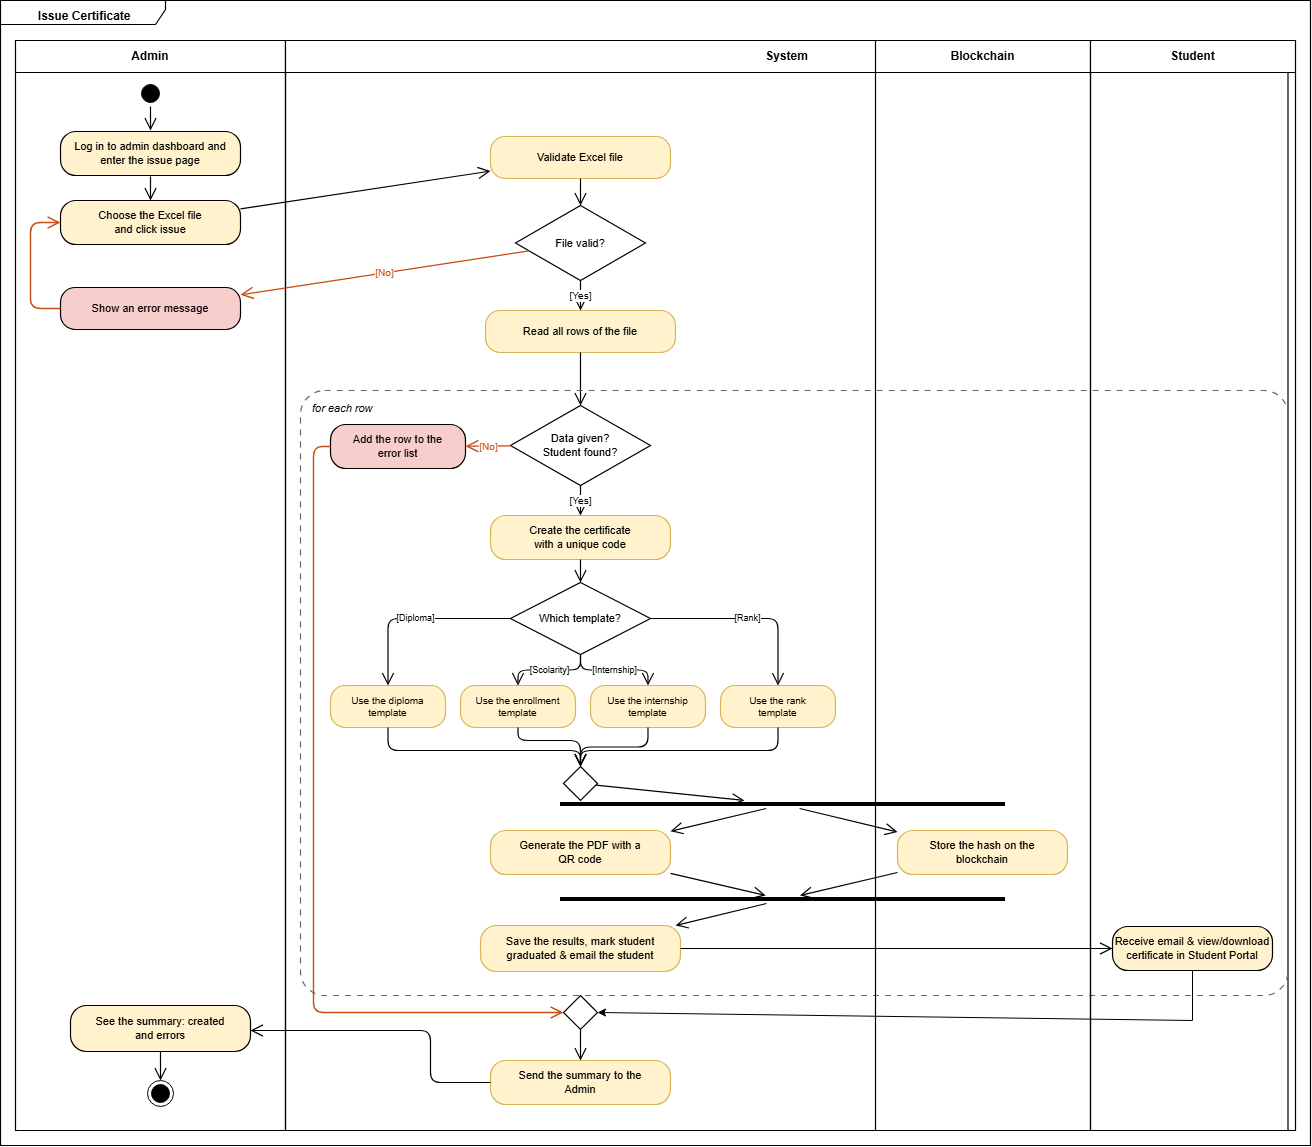

The diagram above was exported from draw.io. Its source (the exported page's mxGraphModel, read from the mxfile embedded in the PNG):
<mxGraphModel dx="2037" dy="1187" grid="1" gridSize="10" guides="1" tooltips="1" connect="1" arrows="1" fold="1" page="1" pageScale="1" pageWidth="850" pageHeight="1100" math="0" shadow="0">
  <root>
    <mxCell id="0" />
    <mxCell id="1" parent="0" />
    <mxCell id="frame" parent="1" style="shape=umlFrame;whiteSpace=wrap;html=1;width=165;height=24;boundedLbl=1;verticalAlign=top;align=center;spacingTop=2;fillColor=none;strokeColor=#000000;strokeWidth=1.2;fontStyle=1;" value="&amp;nbsp;Issue Certificate" vertex="1">
      <mxGeometry height="1145" width="1310" x="20" y="10" as="geometry" />
    </mxCell>
    <mxCell id="lane_admin" parent="1" style="swimlane;whiteSpace=wrap;html=1;startSize=32;strokeWidth=1.2;fontStyle=1;fontSize=12;" value="Admin" vertex="1">
      <mxGeometry height="1090" width="270" x="35" y="50" as="geometry" />
    </mxCell>
    <mxCell id="start" parent="lane_admin" style="ellipse;html=1;shape=startState;fillColor=#000000;strokeColor=#000000;" value="" vertex="1">
      <mxGeometry height="26" width="26" x="122" y="40" as="geometry" />
    </mxCell>
    <mxCell id="a_choose" parent="lane_admin" style="rounded=1;whiteSpace=wrap;html=1;arcSize=35;fillColor=#fff2cc;strokeColor=#000000;strokeWidth=1.2;fontSize=11;" value="Choose the Excel file&#10;and click issue" vertex="1">
      <mxGeometry height="44" width="180" x="45" y="160" as="geometry" />
    </mxCell>
    <mxCell id="a_err" parent="lane_admin" style="rounded=1;whiteSpace=wrap;html=1;arcSize=35;fillColor=#f8cecc;strokeColor=#000000;strokeWidth=1.2;fontSize=11;" value="Show an error message" vertex="1">
      <mxGeometry height="42" width="180" x="45" y="247" as="geometry" />
    </mxCell>
    <mxCell id="a_sum" parent="lane_admin" style="rounded=1;whiteSpace=wrap;html=1;arcSize=35;fillColor=#fff2cc;strokeColor=#000000;strokeWidth=1.2;fontSize=11;" value="See the summary: created&#10;and errors" vertex="1">
      <mxGeometry height="46" width="180" x="55" y="965" as="geometry" />
    </mxCell>
    <mxCell id="end" parent="lane_admin" style="ellipse;html=1;shape=endState;fillColor=#000000;strokeColor=#000000;" value="" vertex="1">
      <mxGeometry height="26" width="26" x="132" y="1040" as="geometry" />
    </mxCell>
    <mxCell id="t1" edge="1" parent="lane_admin" source="start" style="endArrow=open;endSize=10;html=1;strokeColor=#000000;strokeWidth=1.2;" value="">
      <mxGeometry relative="1" as="geometry">
        <mxPoint x="135" y="90" as="targetPoint" />
      </mxGeometry>
    </mxCell>
    <mxCell id="t_file_loop" edge="1" parent="lane_admin" source="a_err" style="endArrow=open;endSize=10;html=1;strokeColor=#c84b11;strokeWidth=1.4;edgeStyle=orthogonalEdgeStyle;" target="a_choose" value="">
      <mxGeometry relative="1" as="geometry">
        <Array as="points">
          <mxPoint x="15" y="268" />
          <mxPoint x="15" y="182" />
        </Array>
      </mxGeometry>
    </mxCell>
    <mxCell id="t_end" edge="1" parent="lane_admin" source="a_sum" style="endArrow=open;endSize=10;html=1;strokeColor=#000000;strokeWidth=1.2;" target="end" value="">
      <mxGeometry relative="1" as="geometry" />
    </mxCell>
    <mxCell id="gQRhTXPVamjfUN8KZwbY-1" parent="lane_admin" style="rounded=1;whiteSpace=wrap;html=1;arcSize=35;fillColor=#fff2cc;strokeColor=#000000;strokeWidth=1.2;fontSize=11;" value="Log in to admin dashboard and enter the issue page" vertex="1">
      <mxGeometry height="44" width="180" x="45" y="91" as="geometry" />
    </mxCell>
    <mxCell id="gQRhTXPVamjfUN8KZwbY-2" edge="1" parent="lane_admin" style="endArrow=open;endSize=10;html=1;strokeColor=#000000;strokeWidth=1.2;" value="">
      <mxGeometry relative="1" as="geometry">
        <mxPoint x="135" y="136" as="sourcePoint" />
        <mxPoint x="135" y="160" as="targetPoint" />
      </mxGeometry>
    </mxCell>
    <mxCell id="lane_sys" parent="1" style="swimlane;whiteSpace=wrap;html=1;startSize=32;strokeWidth=1.2;fontStyle=1;fontSize=12;" value="System" vertex="1">
      <mxGeometry height="1090" width="1002.5" x="305" y="50" as="geometry" />
    </mxCell>
    <mxCell id="s_val_file" parent="lane_sys" style="rounded=1;whiteSpace=wrap;html=1;arcSize=35;fillColor=#fff2cc;strokeColor=#d6b656;strokeWidth=1.2;fontSize=11;" value="Validate Excel file" vertex="1">
      <mxGeometry height="42" width="180" x="205" y="96" as="geometry" />
    </mxCell>
    <mxCell id="dec_file" parent="lane_sys" style="rhombus;whiteSpace=wrap;html=1;fillColor=#ffffff;strokeColor=#000000;strokeWidth=1.2;fontSize=11;" value="File valid?" vertex="1">
      <mxGeometry height="75" width="130" x="230" y="165" as="geometry" />
    </mxCell>
    <mxCell id="s_read" parent="lane_sys" style="rounded=1;whiteSpace=wrap;html=1;arcSize=35;strokeWidth=1.2;fontSize=11;fillColor=#fff2cc;strokeColor=#d6b656;" value="Read all rows of the file" vertex="1">
      <mxGeometry height="42" width="190" x="200" y="270" as="geometry" />
    </mxCell>
    <mxCell id="dec_row" parent="lane_sys" style="rhombus;whiteSpace=wrap;html=1;fillColor=#ffffff;strokeColor=#000000;strokeWidth=1.2;fontSize=11;" value="Data given?&#10;Student found?" vertex="1">
      <mxGeometry height="80" width="140" x="225" y="365" as="geometry" />
    </mxCell>
    <mxCell id="s_row_err" parent="lane_sys" style="rounded=1;whiteSpace=wrap;html=1;arcSize=35;fillColor=#f8cecc;strokeColor=#000000;strokeWidth=1.2;fontSize=11;" value="Add the row to the&#10;error list" vertex="1">
      <mxGeometry height="44" width="135" x="45" y="384" as="geometry" />
    </mxCell>
    <mxCell id="s_create" parent="lane_sys" style="rounded=1;whiteSpace=wrap;html=1;arcSize=35;fillColor=#fff2cc;strokeColor=#d6b656;strokeWidth=1.2;fontSize=11;" value="Create the certificate&#10;with a unique code" vertex="1">
      <mxGeometry height="44" width="180" x="205" y="475" as="geometry" />
    </mxCell>
    <mxCell id="dec_tpl" parent="lane_sys" style="rhombus;whiteSpace=wrap;html=1;fillColor=#ffffff;strokeColor=#000000;strokeWidth=1.2;fontSize=11;" value="Which template?" vertex="1">
      <mxGeometry height="72" width="140" x="225" y="542" as="geometry" />
    </mxCell>
    <mxCell id="tpl_dip" parent="lane_sys" style="rounded=1;whiteSpace=wrap;html=1;arcSize=35;fillColor=#fff2cc;strokeColor=#d6b656;strokeWidth=1.2;fontSize=10;" value="Use the diploma&#10;template" vertex="1">
      <mxGeometry height="42" width="115" x="45" y="645" as="geometry" />
    </mxCell>
    <mxCell id="tpl_enr" parent="lane_sys" style="rounded=1;whiteSpace=wrap;html=1;arcSize=35;fillColor=#fff2cc;strokeColor=#d6b656;strokeWidth=1.2;fontSize=10;" value="Use the enrollment&#10;template" vertex="1">
      <mxGeometry height="42" width="115" x="175" y="645" as="geometry" />
    </mxCell>
    <mxCell id="tpl_int" parent="lane_sys" style="rounded=1;whiteSpace=wrap;html=1;arcSize=35;fillColor=#fff2cc;strokeColor=#d6b656;strokeWidth=1.2;fontSize=10;" value="Use the internship&#10;template" vertex="1">
      <mxGeometry height="42" width="115" x="305" y="645" as="geometry" />
    </mxCell>
    <mxCell id="tpl_rnk" parent="lane_sys" style="rounded=1;whiteSpace=wrap;html=1;arcSize=35;fillColor=#fff2cc;strokeColor=#d6b656;strokeWidth=1.2;fontSize=10;" value="Use the rank&#10;template" vertex="1">
      <mxGeometry height="42" width="115" x="435" y="645" as="geometry" />
    </mxCell>
    <mxCell id="merge_tpl" parent="lane_sys" style="rhombus;whiteSpace=wrap;html=1;fillColor=#ffffff;strokeColor=#000000;strokeWidth=1.2;" value="" vertex="1">
      <mxGeometry height="34" width="34" x="278" y="726" as="geometry" />
    </mxCell>
    <mxCell id="s_pdf" parent="lane_sys" style="rounded=1;whiteSpace=wrap;html=1;arcSize=35;fillColor=#fff2cc;strokeColor=#d6b656;strokeWidth=1.2;fontSize=11;" value="Generate the PDF with a&#10;QR code" vertex="1">
      <mxGeometry height="44" width="180" x="205" y="790" as="geometry" />
    </mxCell>
    <mxCell id="s_save" parent="lane_sys" style="rounded=1;whiteSpace=wrap;html=1;arcSize=35;fillColor=#fff2cc;strokeColor=#d6b656;strokeWidth=1.2;fontSize=11;" value="Save the results, mark student&#10;graduated &amp; email the student" vertex="1">
      <mxGeometry height="46" width="200" x="195" y="885" as="geometry" />
    </mxCell>
    <mxCell id="merge_loop" parent="lane_sys" style="rhombus;whiteSpace=wrap;html=1;fillColor=#ffffff;strokeColor=#000000;strokeWidth=1.2;" value="" vertex="1">
      <mxGeometry height="34" width="34" x="278" y="955" as="geometry" />
    </mxCell>
    <mxCell id="s_send_sum" parent="lane_sys" style="rounded=1;whiteSpace=wrap;html=1;arcSize=35;fillColor=#fff2cc;strokeColor=#d6b656;strokeWidth=1.2;fontSize=11;" value="Send the summary to the&#10;Admin" vertex="1">
      <mxGeometry height="44" width="180" x="205" y="1020" as="geometry" />
    </mxCell>
    <mxCell id="t3" edge="1" parent="lane_sys" source="s_val_file" style="endArrow=open;endSize=10;html=1;strokeColor=#000000;strokeWidth=1.2;" target="dec_file" value="">
      <mxGeometry relative="1" as="geometry" />
    </mxCell>
    <mxCell id="t_file_yes" edge="1" parent="lane_sys" source="dec_file" style="endArrow=open;endSize=10;html=1;strokeColor=#000000;strokeWidth=1.2;fontSize=10;" target="s_read" value="[Yes]">
      <mxGeometry relative="1" as="geometry" />
    </mxCell>
    <mxCell id="t_read_row" edge="1" parent="lane_sys" source="s_read" style="endArrow=open;endSize=10;html=1;strokeColor=#000000;strokeWidth=1.2;" target="dec_row" value="">
      <mxGeometry relative="1" as="geometry" />
    </mxCell>
    <mxCell id="t_row_no" edge="1" parent="lane_sys" source="dec_row" style="endArrow=open;endSize=10;html=1;strokeColor=#c84b11;strokeWidth=1.4;fontColor=#c84b11;fontSize=10;" target="s_row_err" value="[No]">
      <mxGeometry relative="1" as="geometry" />
    </mxCell>
    <mxCell id="t_err_merge" edge="1" parent="lane_sys" source="s_row_err" style="endArrow=open;endSize=10;html=1;strokeColor=#c84b11;strokeWidth=1.4;edgeStyle=orthogonalEdgeStyle;" target="merge_loop" value="">
      <mxGeometry relative="1" as="geometry">
        <Array as="points">
          <mxPoint x="28" y="406" />
          <mxPoint x="28" y="972" />
        </Array>
      </mxGeometry>
    </mxCell>
    <mxCell id="t_row_yes" edge="1" parent="lane_sys" source="dec_row" style="endArrow=open;endSize=10;html=1;strokeColor=#000000;strokeWidth=1.2;fontSize=10;" target="s_create" value="[Yes]">
      <mxGeometry relative="1" as="geometry" />
    </mxCell>
    <mxCell id="t_cr_tpl" edge="1" parent="lane_sys" source="s_create" style="endArrow=open;endSize=10;html=1;strokeColor=#000000;strokeWidth=1.2;" target="dec_tpl" value="">
      <mxGeometry relative="1" as="geometry" />
    </mxCell>
    <mxCell id="t_tpl1" edge="1" parent="lane_sys" source="dec_tpl" style="endArrow=open;endSize=10;html=1;strokeColor=#000000;strokeWidth=1.2;fontSize=9;edgeStyle=orthogonalEdgeStyle;" target="tpl_dip" value="[Diploma]">
      <mxGeometry relative="1" as="geometry" />
    </mxCell>
    <mxCell id="t_tpl2" edge="1" parent="lane_sys" source="dec_tpl" style="endArrow=open;endSize=10;html=1;strokeColor=#000000;strokeWidth=1.2;fontSize=9;edgeStyle=orthogonalEdgeStyle;" target="tpl_enr" value="[Scolarity]">
      <mxGeometry relative="1" as="geometry" />
    </mxCell>
    <mxCell id="t_tpl3" edge="1" parent="lane_sys" source="dec_tpl" style="endArrow=open;endSize=10;html=1;strokeColor=#000000;strokeWidth=1.2;fontSize=9;edgeStyle=orthogonalEdgeStyle;" target="tpl_int" value="[Internship]">
      <mxGeometry relative="1" as="geometry" />
    </mxCell>
    <mxCell id="t_tpl4" edge="1" parent="lane_sys" source="dec_tpl" style="endArrow=open;endSize=10;html=1;strokeColor=#000000;strokeWidth=1.2;fontSize=9;edgeStyle=orthogonalEdgeStyle;" target="tpl_rnk" value="[Rank]">
      <mxGeometry relative="1" as="geometry" />
    </mxCell>
    <mxCell id="tm1" edge="1" parent="lane_sys" source="tpl_dip" style="endArrow=open;endSize=10;html=1;strokeColor=#000000;strokeWidth=1.2;edgeStyle=orthogonalEdgeStyle;" target="merge_tpl" value="">
      <mxGeometry relative="1" as="geometry">
        <Array as="points">
          <mxPoint x="102.5" y="710" />
          <mxPoint x="295" y="710" />
        </Array>
      </mxGeometry>
    </mxCell>
    <mxCell id="tm3" edge="1" parent="lane_sys" source="tpl_int" style="endArrow=open;endSize=10;html=1;strokeColor=#000000;strokeWidth=1.2;edgeStyle=orthogonalEdgeStyle;" target="merge_tpl" value="">
      <mxGeometry relative="1" as="geometry" />
    </mxCell>
    <mxCell id="tm4" edge="1" parent="lane_sys" source="tpl_rnk" style="endArrow=open;endSize=10;html=1;strokeColor=#000000;strokeWidth=1.2;edgeStyle=orthogonalEdgeStyle;" target="merge_tpl" value="">
      <mxGeometry relative="1" as="geometry">
        <Array as="points">
          <mxPoint x="492.5" y="710" />
          <mxPoint x="295" y="710" />
        </Array>
      </mxGeometry>
    </mxCell>
    <mxCell id="t_sum" edge="1" parent="lane_sys" source="merge_loop" style="endArrow=open;endSize=10;html=1;strokeColor=#000000;strokeWidth=1.2;" target="s_send_sum" value="">
      <mxGeometry relative="1" as="geometry" />
    </mxCell>
    <mxCell id="qkUCpxX-jOhavat6VTDr-6" edge="1" parent="lane_sys" source="tpl_enr" style="endArrow=open;endSize=10;html=1;strokeColor=#000000;strokeWidth=1.2;edgeStyle=orthogonalEdgeStyle;entryX=0.5;entryY=0;entryDx=0;entryDy=0;" target="merge_tpl" value="">
      <mxGeometry relative="1" x="-0.4877" as="geometry">
        <Array as="points">
          <mxPoint x="232.5" y="700" />
          <mxPoint x="295" y="700" />
        </Array>
        <mxPoint x="263" y="700" as="sourcePoint" />
        <mxPoint x="195" y="739" as="targetPoint" />
      </mxGeometry>
    </mxCell>
    <mxCell id="loop_box" parent="lane_sys" style="rounded=1;whiteSpace=wrap;html=1;arcSize=4;dashed=1;dashPattern=5 5;verticalAlign=top;align=left;spacingLeft=10;spacingTop=5;fillColor=none;strokeColor=#666666;strokeWidth=1.2;fontSize=11;fontStyle=2;" value="&lt;loop&gt; for each row" vertex="1">
      <mxGeometry height="605" width="987.5" x="15" y="350" as="geometry" />
    </mxCell>
    <mxCell id="fork_bar" parent="1" style="line;strokeWidth=4;fillColor=none;align=left;verticalAlign=middle;spacingTop=-1;spacingLeft=3;spacingRight=3;rotatable=0;labelPosition=right;points=[];portConstraint=eastwest;strokeColor=#000000;" value="" vertex="1">
      <mxGeometry height="8" width="445" x="580" y="810" as="geometry" />
    </mxCell>
    <mxCell id="join_bar" parent="1" style="line;strokeWidth=4;fillColor=none;align=left;verticalAlign=middle;spacingTop=-1;spacingLeft=3;spacingRight=3;rotatable=0;labelPosition=right;points=[];portConstraint=eastwest;strokeColor=#000000;" value="" vertex="1">
      <mxGeometry height="8" width="445" x="580" y="905" as="geometry" />
    </mxCell>
    <mxCell id="lane_bc" parent="1" style="swimlane;whiteSpace=wrap;html=1;startSize=32;strokeWidth=1.2;fontStyle=1;fontSize=12;" value="Blockchain" vertex="1">
      <mxGeometry height="1090" width="215" x="895" y="50" as="geometry" />
    </mxCell>
    <mxCell id="bc_store" parent="lane_bc" style="rounded=1;whiteSpace=wrap;html=1;arcSize=35;fillColor=#fff2cc;strokeColor=#d6b656;strokeWidth=1.2;fontSize=11;" value="Store the hash on the&#10;blockchain" vertex="1">
      <mxGeometry height="44" width="170" x="22" y="790" as="geometry" />
    </mxCell>
    <mxCell id="lane_stu" parent="1" style="swimlane;whiteSpace=wrap;html=1;startSize=32;strokeWidth=1.2;fontStyle=1;fontSize=12;" value="Student" vertex="1">
      <mxGeometry height="1090" width="205" x="1110" y="50" as="geometry" />
    </mxCell>
    <mxCell id="stu_recv" parent="lane_stu" style="rounded=1;whiteSpace=wrap;html=1;arcSize=35;fillColor=#fff2cc;strokeColor=#000000;strokeWidth=1.2;fontSize=11;" value="Receive email &amp;amp; view/download certificate in Student Portal" vertex="1">
      <mxGeometry height="44" width="160" x="22" y="886" as="geometry" />
    </mxCell>
    <mxCell id="t2" edge="1" parent="1" source="a_choose" style="endArrow=open;endSize=10;html=1;strokeColor=#000000;strokeWidth=1.2;" target="s_val_file" value="">
      <mxGeometry relative="1" as="geometry" />
    </mxCell>
    <mxCell id="t_file_no" edge="1" parent="1" source="dec_file" style="endArrow=open;endSize=10;html=1;strokeColor=#c84b11;strokeWidth=1.4;fontColor=#c84b11;fontSize=10;" target="a_err" value="[No]">
      <mxGeometry relative="1" as="geometry" />
    </mxCell>
    <mxCell id="t_fork" edge="1" parent="1" source="merge_tpl" style="endArrow=open;endSize=10;html=1;strokeColor=#000000;strokeWidth=1.2;" target="fork_bar" value="">
      <mxGeometry relative="1" as="geometry" />
    </mxCell>
    <mxCell id="t_f1" edge="1" parent="1" source="fork_bar" style="endArrow=open;endSize=10;html=1;strokeColor=#000000;strokeWidth=1.2;" target="s_pdf" value="">
      <mxGeometry relative="1" as="geometry" />
    </mxCell>
    <mxCell id="t_f2" edge="1" parent="1" source="fork_bar" style="endArrow=open;endSize=10;html=1;strokeColor=#000000;strokeWidth=1.2;" target="bc_store" value="">
      <mxGeometry relative="1" as="geometry" />
    </mxCell>
    <mxCell id="t_j1" edge="1" parent="1" source="s_pdf" style="endArrow=open;endSize=10;html=1;strokeColor=#000000;strokeWidth=1.2;" target="join_bar" value="">
      <mxGeometry relative="1" as="geometry" />
    </mxCell>
    <mxCell id="t_j2" edge="1" parent="1" source="bc_store" style="endArrow=open;endSize=10;html=1;strokeColor=#000000;strokeWidth=1.2;" target="join_bar" value="">
      <mxGeometry relative="1" as="geometry" />
    </mxCell>
    <mxCell id="t_save" edge="1" parent="1" source="join_bar" style="endArrow=open;endSize=10;html=1;strokeColor=#000000;strokeWidth=1.2;" target="s_save" value="">
      <mxGeometry relative="1" as="geometry" />
    </mxCell>
    <mxCell id="t_stu" edge="1" parent="1" source="s_save" style="endArrow=open;endSize=10;html=1;strokeColor=#000000;strokeWidth=1.2;" target="stu_recv" value="">
      <mxGeometry relative="1" as="geometry" />
    </mxCell>
    <mxCell id="t_adm_sum" edge="1" parent="1" source="s_send_sum" style="endArrow=open;endSize=10;html=1;strokeColor=#000000;strokeWidth=1.2;edgeStyle=orthogonalEdgeStyle;" target="a_sum" value="">
      <mxGeometry relative="1" as="geometry">
        <Array as="points">
          <mxPoint x="450" y="1092" />
          <mxPoint x="450" y="1040" />
        </Array>
      </mxGeometry>
    </mxCell>
    <mxCell id="qkUCpxX-jOhavat6VTDr-2" edge="1" parent="1" source="stu_recv" style="endArrow=classic;html=1;rounded=0;defaultLabelBackgroundColor=page;labelPadding=0 4;exitX=0.5;exitY=1;exitDx=0;exitDy=0;entryX=1;entryY=0.5;entryDx=0;entryDy=0;" target="merge_loop" value="">
      <mxGeometry height="50" relative="1" width="50" as="geometry">
        <Array as="points">
          <mxPoint x="1212" y="1030" />
        </Array>
        <mxPoint x="760" y="780" as="sourcePoint" />
        <mxPoint x="810" y="730" as="targetPoint" />
      </mxGeometry>
    </mxCell>
  </root>
</mxGraphModel>